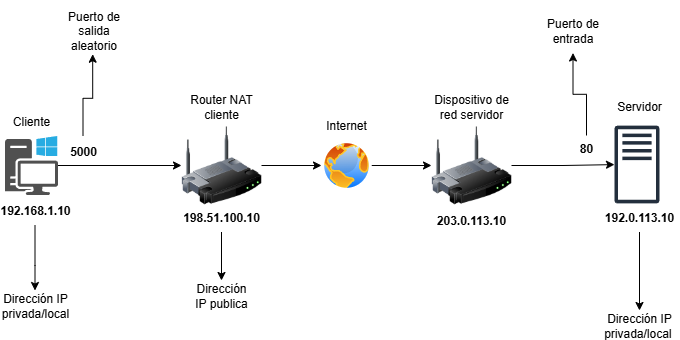

The diagram above was exported from draw.io. Its source (the exported page's mxGraphModel, read from the mxfile embedded in the PNG):
<mxGraphModel dx="840" dy="427" grid="1" gridSize="10" guides="1" tooltips="1" connect="1" arrows="1" fold="1" page="1" pageScale="1" pageWidth="827" pageHeight="1169" math="0" shadow="0">
  <root>
    <mxCell id="0" />
    <mxCell id="1" parent="0" />
    <mxCell id="fsZ75moQ0GBvWDVKPyDf-2" value="Cliente" style="text;html=1;align=center;verticalAlign=middle;whiteSpace=wrap;rounded=0;fontStyle=0" vertex="1" parent="1">
      <mxGeometry x="150" y="145.5" width="60" height="30" as="geometry" />
    </mxCell>
    <mxCell id="fsZ75moQ0GBvWDVKPyDf-45" style="edgeStyle=orthogonalEdgeStyle;rounded=0;orthogonalLoop=1;jettySize=auto;html=1;entryX=0;entryY=0.5;entryDx=0;entryDy=0;" edge="1" parent="1" source="fsZ75moQ0GBvWDVKPyDf-4" target="fsZ75moQ0GBvWDVKPyDf-44">
      <mxGeometry relative="1" as="geometry" />
    </mxCell>
    <mxCell id="fsZ75moQ0GBvWDVKPyDf-4" value="" style="image;html=1;image=img/lib/clip_art/networking/Wireless_Router_128x128.png" vertex="1" parent="1">
      <mxGeometry x="330" y="165" width="80" height="80" as="geometry" />
    </mxCell>
    <mxCell id="fsZ75moQ0GBvWDVKPyDf-5" value="Router NAT cliente" style="text;html=1;align=center;verticalAlign=middle;whiteSpace=wrap;rounded=0;" vertex="1" parent="1">
      <mxGeometry x="330" y="121" width="80" height="50" as="geometry" />
    </mxCell>
    <mxCell id="fsZ75moQ0GBvWDVKPyDf-12" style="edgeStyle=orthogonalEdgeStyle;rounded=0;orthogonalLoop=1;jettySize=auto;html=1;entryX=0.49;entryY=0.895;entryDx=0;entryDy=0;entryPerimeter=0;" edge="1" parent="1" source="fsZ75moQ0GBvWDVKPyDf-6" target="fsZ75moQ0GBvWDVKPyDf-13">
      <mxGeometry relative="1" as="geometry">
        <mxPoint x="228.88999999999996" y="80" as="targetPoint" />
      </mxGeometry>
    </mxCell>
    <mxCell id="fsZ75moQ0GBvWDVKPyDf-6" value="5000" style="text;html=1;align=center;verticalAlign=middle;whiteSpace=wrap;rounded=0;fontStyle=1" vertex="1" parent="1">
      <mxGeometry x="206.5" y="175.5" width="50" height="30" as="geometry" />
    </mxCell>
    <mxCell id="fsZ75moQ0GBvWDVKPyDf-9" style="edgeStyle=orthogonalEdgeStyle;rounded=0;orthogonalLoop=1;jettySize=auto;html=1;entryX=0.5;entryY=0;entryDx=0;entryDy=0;" edge="1" parent="1" source="fsZ75moQ0GBvWDVKPyDf-8" target="fsZ75moQ0GBvWDVKPyDf-10">
      <mxGeometry relative="1" as="geometry">
        <mxPoint x="183.49999999999997" y="330" as="targetPoint" />
        <Array as="points">
          <mxPoint x="183.1" y="305" />
        </Array>
      </mxGeometry>
    </mxCell>
    <mxCell id="fsZ75moQ0GBvWDVKPyDf-8" value="192.168.1.10" style="text;html=1;align=center;verticalAlign=middle;whiteSpace=wrap;rounded=0;fontStyle=1" vertex="1" parent="1">
      <mxGeometry x="153.5" y="234.5" width="60" height="30" as="geometry" />
    </mxCell>
    <mxCell id="fsZ75moQ0GBvWDVKPyDf-10" value="Dirección IP privada/local" style="text;html=1;align=center;verticalAlign=middle;whiteSpace=wrap;rounded=0;" vertex="1" parent="1">
      <mxGeometry x="153.5" y="330" width="60" height="30" as="geometry" />
    </mxCell>
    <mxCell id="fsZ75moQ0GBvWDVKPyDf-13" value="Puerto de salida aleatorio" style="text;html=1;align=center;verticalAlign=middle;whiteSpace=wrap;rounded=0;" vertex="1" parent="1">
      <mxGeometry x="213.5" y="40" width="56.5" height="60" as="geometry" />
    </mxCell>
    <mxCell id="fsZ75moQ0GBvWDVKPyDf-38" style="edgeStyle=orthogonalEdgeStyle;rounded=0;orthogonalLoop=1;jettySize=auto;html=1;entryX=0;entryY=0.5;entryDx=0;entryDy=0;endArrow=classic;endFill=1;" edge="1" parent="1" source="fsZ75moQ0GBvWDVKPyDf-15" target="fsZ75moQ0GBvWDVKPyDf-4">
      <mxGeometry relative="1" as="geometry" />
    </mxCell>
    <mxCell id="fsZ75moQ0GBvWDVKPyDf-15" value="" style="sketch=0;pointerEvents=1;shadow=0;dashed=0;html=1;strokeColor=none;fillColor=#505050;labelPosition=center;verticalLabelPosition=bottom;verticalAlign=top;outlineConnect=0;align=center;shape=mxgraph.office.devices.workstation_pc;" vertex="1" parent="1">
      <mxGeometry x="153.5" y="175.5" width="53" height="59" as="geometry" />
    </mxCell>
    <mxCell id="fsZ75moQ0GBvWDVKPyDf-16" value="" style="sketch=0;outlineConnect=0;fontColor=#232F3E;gradientColor=none;fillColor=#232F3D;strokeColor=none;dashed=0;verticalLabelPosition=bottom;verticalAlign=top;align=center;html=1;fontSize=12;fontStyle=0;aspect=fixed;pointerEvents=1;shape=mxgraph.aws4.traditional_server;" vertex="1" parent="1">
      <mxGeometry x="763" y="165" width="45" height="78" as="geometry" />
    </mxCell>
    <mxCell id="fsZ75moQ0GBvWDVKPyDf-17" value="Servidor" style="text;html=1;align=center;verticalAlign=middle;whiteSpace=wrap;rounded=0;fontStyle=0" vertex="1" parent="1">
      <mxGeometry x="758" y="131" width="60" height="30" as="geometry" />
    </mxCell>
    <mxCell id="fsZ75moQ0GBvWDVKPyDf-59" style="edgeStyle=orthogonalEdgeStyle;rounded=0;orthogonalLoop=1;jettySize=auto;html=1;entryX=0.5;entryY=0;entryDx=0;entryDy=0;" edge="1" parent="1" source="fsZ75moQ0GBvWDVKPyDf-21" target="fsZ75moQ0GBvWDVKPyDf-24">
      <mxGeometry relative="1" as="geometry" />
    </mxCell>
    <mxCell id="fsZ75moQ0GBvWDVKPyDf-21" value="&lt;b&gt;192.0.113.10&lt;/b&gt;" style="text;html=1;align=center;verticalAlign=middle;whiteSpace=wrap;rounded=0;" vertex="1" parent="1">
      <mxGeometry x="748" y="241.5" width="80" height="30" as="geometry" />
    </mxCell>
    <mxCell id="fsZ75moQ0GBvWDVKPyDf-27" style="edgeStyle=orthogonalEdgeStyle;rounded=0;orthogonalLoop=1;jettySize=auto;html=1;entryX=0.5;entryY=1;entryDx=0;entryDy=0;" edge="1" parent="1" source="fsZ75moQ0GBvWDVKPyDf-22" target="fsZ75moQ0GBvWDVKPyDf-26">
      <mxGeometry relative="1" as="geometry" />
    </mxCell>
    <mxCell id="fsZ75moQ0GBvWDVKPyDf-22" value="80" style="text;html=1;align=center;verticalAlign=middle;whiteSpace=wrap;rounded=0;fontStyle=1" vertex="1" parent="1">
      <mxGeometry x="715" y="175" width="40" height="25.5" as="geometry" />
    </mxCell>
    <mxCell id="fsZ75moQ0GBvWDVKPyDf-24" value="Dirección IP privada/local&amp;nbsp;" style="text;html=1;align=center;verticalAlign=middle;whiteSpace=wrap;rounded=0;" vertex="1" parent="1">
      <mxGeometry x="758" y="350" width="60" height="30" as="geometry" />
    </mxCell>
    <mxCell id="fsZ75moQ0GBvWDVKPyDf-26" value="Puerto de entrada" style="text;html=1;align=center;verticalAlign=middle;whiteSpace=wrap;rounded=0;" vertex="1" parent="1">
      <mxGeometry x="673" y="47.5" width="97" height="45" as="geometry" />
    </mxCell>
    <mxCell id="fsZ75moQ0GBvWDVKPyDf-29" style="edgeStyle=orthogonalEdgeStyle;rounded=0;orthogonalLoop=1;jettySize=auto;html=1;entryX=0.5;entryY=0;entryDx=0;entryDy=0;" edge="1" parent="1" source="fsZ75moQ0GBvWDVKPyDf-28" target="fsZ75moQ0GBvWDVKPyDf-30">
      <mxGeometry relative="1" as="geometry">
        <mxPoint x="370" y="356.5" as="targetPoint" />
      </mxGeometry>
    </mxCell>
    <mxCell id="fsZ75moQ0GBvWDVKPyDf-28" value="198.51.100.10" style="text;html=1;align=center;verticalAlign=middle;whiteSpace=wrap;rounded=0;fontStyle=1" vertex="1" parent="1">
      <mxGeometry x="330" y="241.5" width="80" height="30" as="geometry" />
    </mxCell>
    <mxCell id="fsZ75moQ0GBvWDVKPyDf-30" value="Dirección IP publica" style="text;html=1;align=center;verticalAlign=middle;whiteSpace=wrap;rounded=0;" vertex="1" parent="1">
      <mxGeometry x="340" y="320" width="60" height="30" as="geometry" />
    </mxCell>
    <mxCell id="fsZ75moQ0GBvWDVKPyDf-40" value="Internet" style="text;html=1;align=center;verticalAlign=middle;whiteSpace=wrap;rounded=0;" vertex="1" parent="1">
      <mxGeometry x="465" y="150" width="60" height="30" as="geometry" />
    </mxCell>
    <mxCell id="fsZ75moQ0GBvWDVKPyDf-53" style="edgeStyle=orthogonalEdgeStyle;rounded=0;orthogonalLoop=1;jettySize=auto;html=1;entryX=0;entryY=0.5;entryDx=0;entryDy=0;" edge="1" parent="1" source="fsZ75moQ0GBvWDVKPyDf-44" target="fsZ75moQ0GBvWDVKPyDf-47">
      <mxGeometry relative="1" as="geometry" />
    </mxCell>
    <mxCell id="fsZ75moQ0GBvWDVKPyDf-44" value="" style="image;aspect=fixed;perimeter=ellipsePerimeter;html=1;align=center;shadow=0;dashed=0;spacingTop=3;image=img/lib/active_directory/internet_globe.svg;" vertex="1" parent="1">
      <mxGeometry x="470" y="180" width="50" height="50" as="geometry" />
    </mxCell>
    <mxCell id="fsZ75moQ0GBvWDVKPyDf-56" style="edgeStyle=orthogonalEdgeStyle;rounded=0;orthogonalLoop=1;jettySize=auto;html=1;" edge="1" parent="1" source="fsZ75moQ0GBvWDVKPyDf-47" target="fsZ75moQ0GBvWDVKPyDf-16">
      <mxGeometry relative="1" as="geometry" />
    </mxCell>
    <mxCell id="fsZ75moQ0GBvWDVKPyDf-47" value="" style="image;html=1;image=img/lib/clip_art/networking/Wireless_Router_128x128.png" vertex="1" parent="1">
      <mxGeometry x="580" y="165" width="80" height="80" as="geometry" />
    </mxCell>
    <mxCell id="fsZ75moQ0GBvWDVKPyDf-48" value="Dispositivo de red servidor" style="text;html=1;align=center;verticalAlign=middle;whiteSpace=wrap;rounded=0;" vertex="1" parent="1">
      <mxGeometry x="580" y="121" width="80" height="50" as="geometry" />
    </mxCell>
    <mxCell id="fsZ75moQ0GBvWDVKPyDf-61" value="203.0.113.10" style="text;html=1;align=center;verticalAlign=middle;whiteSpace=wrap;rounded=0;fontStyle=1" vertex="1" parent="1">
      <mxGeometry x="580" y="245" width="80" height="30" as="geometry" />
    </mxCell>
  </root>
</mxGraphModel>